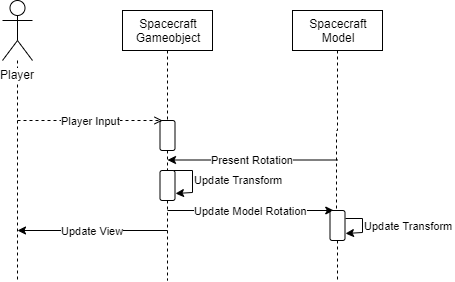

The diagram above was exported from draw.io. Its source (the exported page's mxGraphModel, read from the mxfile embedded in the PNG):
<mxGraphModel dx="1038" dy="547" grid="1" gridSize="10" guides="1" tooltips="1" connect="1" arrows="1" fold="1" page="1" pageScale="1" pageWidth="850" pageHeight="1100" math="0" shadow="0">
  <root>
    <mxCell id="0" />
    <mxCell id="1" parent="0" />
    <mxCell id="fdXWSdI8fsY1ClueJ6zq-7" style="edgeStyle=orthogonalEdgeStyle;rounded=0;orthogonalLoop=1;jettySize=auto;html=1;dashed=1;endArrow=none;endFill=0;" parent="1" source="fdXWSdI8fsY1ClueJ6zq-1" edge="1">
      <mxGeometry relative="1" as="geometry">
        <mxPoint x="135" y="300" as="targetPoint" />
      </mxGeometry>
    </mxCell>
    <mxCell id="fdXWSdI8fsY1ClueJ6zq-1" value="Player" style="shape=umlActor;verticalLabelPosition=bottom;labelBackgroundColor=#ffffff;verticalAlign=top;html=1;outlineConnect=0;" parent="1" vertex="1">
      <mxGeometry x="120" y="20" width="30" height="60" as="geometry" />
    </mxCell>
    <mxCell id="fdXWSdI8fsY1ClueJ6zq-12" style="edgeStyle=orthogonalEdgeStyle;rounded=0;orthogonalLoop=1;jettySize=auto;html=1;exitX=0.5;exitY=1;exitDx=0;exitDy=0;dashed=1;endArrow=none;endFill=0;" parent="1" source="fdXWSdI8fsY1ClueJ6zq-4" target="fdXWSdI8fsY1ClueJ6zq-11" edge="1">
      <mxGeometry relative="1" as="geometry" />
    </mxCell>
    <mxCell id="fdXWSdI8fsY1ClueJ6zq-4" value="Spacecraft&lt;br&gt;Gameobject" style="rounded=0;whiteSpace=wrap;html=1;" parent="1" vertex="1">
      <mxGeometry x="240" y="30" width="90" height="40" as="geometry" />
    </mxCell>
    <mxCell id="fdXWSdI8fsY1ClueJ6zq-9" style="edgeStyle=orthogonalEdgeStyle;rounded=0;orthogonalLoop=1;jettySize=auto;html=1;dashed=1;endArrow=none;endFill=0;" parent="1" source="fdXWSdI8fsY1ClueJ6zq-5" edge="1">
      <mxGeometry relative="1" as="geometry">
        <mxPoint x="454" y="230" as="targetPoint" />
      </mxGeometry>
    </mxCell>
    <mxCell id="fdXWSdI8fsY1ClueJ6zq-5" value="Spacecraft&lt;br&gt;Model" style="rounded=0;whiteSpace=wrap;html=1;" parent="1" vertex="1">
      <mxGeometry x="410" y="30" width="90" height="40" as="geometry" />
    </mxCell>
    <mxCell id="fdXWSdI8fsY1ClueJ6zq-16" style="edgeStyle=orthogonalEdgeStyle;rounded=0;orthogonalLoop=1;jettySize=auto;html=1;exitX=0.5;exitY=1;exitDx=0;exitDy=0;entryX=0.5;entryY=0;entryDx=0;entryDy=0;endArrow=none;endFill=0;dashed=1;" parent="1" source="fdXWSdI8fsY1ClueJ6zq-11" target="fdXWSdI8fsY1ClueJ6zq-14" edge="1">
      <mxGeometry relative="1" as="geometry" />
    </mxCell>
    <mxCell id="fdXWSdI8fsY1ClueJ6zq-11" value="" style="rounded=1;whiteSpace=wrap;html=1;" parent="1" vertex="1">
      <mxGeometry x="277.5" y="140" width="15" height="30" as="geometry" />
    </mxCell>
    <mxCell id="fdXWSdI8fsY1ClueJ6zq-13" value="Player Input" style="endArrow=open;html=1;endFill=0;dashed=1;" parent="1" edge="1">
      <mxGeometry width="50" height="50" relative="1" as="geometry">
        <mxPoint x="135" y="140" as="sourcePoint" />
        <mxPoint x="280" y="140" as="targetPoint" />
      </mxGeometry>
    </mxCell>
    <mxCell id="fdXWSdI8fsY1ClueJ6zq-15" value="Update Transform" style="edgeStyle=orthogonalEdgeStyle;rounded=0;orthogonalLoop=1;jettySize=auto;html=1;exitX=0.75;exitY=0;exitDx=0;exitDy=0;endArrow=classic;endFill=1;entryX=1;entryY=0.75;entryDx=0;entryDy=0;align=left;" parent="1" source="fdXWSdI8fsY1ClueJ6zq-14" target="fdXWSdI8fsY1ClueJ6zq-14" edge="1">
      <mxGeometry relative="1" as="geometry">
        <mxPoint x="289" y="240" as="targetPoint" />
        <Array as="points">
          <mxPoint x="310" y="190" />
          <mxPoint x="310" y="212" />
        </Array>
      </mxGeometry>
    </mxCell>
    <mxCell id="fdXWSdI8fsY1ClueJ6zq-17" style="edgeStyle=orthogonalEdgeStyle;rounded=0;orthogonalLoop=1;jettySize=auto;html=1;exitX=0.5;exitY=1;exitDx=0;exitDy=0;dashed=1;endArrow=none;endFill=0;" parent="1" source="fdXWSdI8fsY1ClueJ6zq-14" edge="1">
      <mxGeometry relative="1" as="geometry">
        <mxPoint x="285" y="300" as="targetPoint" />
      </mxGeometry>
    </mxCell>
    <mxCell id="fdXWSdI8fsY1ClueJ6zq-14" value="" style="rounded=1;whiteSpace=wrap;html=1;" parent="1" vertex="1">
      <mxGeometry x="277.5" y="190" width="15" height="30" as="geometry" />
    </mxCell>
    <mxCell id="fdXWSdI8fsY1ClueJ6zq-18" value="Update Model Rotation" style="endArrow=classic;html=1;entryX=0.25;entryY=0;entryDx=0;entryDy=0;" parent="1" target="fdXWSdI8fsY1ClueJ6zq-22" edge="1">
      <mxGeometry width="50" height="50" relative="1" as="geometry">
        <mxPoint x="285" y="230" as="sourcePoint" />
        <mxPoint x="455" y="230" as="targetPoint" />
      </mxGeometry>
    </mxCell>
    <mxCell id="fdXWSdI8fsY1ClueJ6zq-19" value="Present Rotation" style="endArrow=classic;html=1;" parent="1" edge="1">
      <mxGeometry width="50" height="50" relative="1" as="geometry">
        <mxPoint x="455" y="179.5" as="sourcePoint" />
        <mxPoint x="285" y="179.5" as="targetPoint" />
      </mxGeometry>
    </mxCell>
    <mxCell id="fdXWSdI8fsY1ClueJ6zq-20" value="Update View" style="endArrow=classic;html=1;" parent="1" edge="1">
      <mxGeometry width="50" height="50" relative="1" as="geometry">
        <mxPoint x="285" y="250" as="sourcePoint" />
        <mxPoint x="135" y="250" as="targetPoint" />
      </mxGeometry>
    </mxCell>
    <mxCell id="fdXWSdI8fsY1ClueJ6zq-23" style="edgeStyle=orthogonalEdgeStyle;rounded=0;orthogonalLoop=1;jettySize=auto;html=1;exitX=0.5;exitY=1;exitDx=0;exitDy=0;endArrow=none;endFill=0;dashed=1;" parent="1" source="fdXWSdI8fsY1ClueJ6zq-22" edge="1">
      <mxGeometry relative="1" as="geometry">
        <mxPoint x="455" y="300" as="targetPoint" />
      </mxGeometry>
    </mxCell>
    <mxCell id="fdXWSdI8fsY1ClueJ6zq-22" value="" style="rounded=1;whiteSpace=wrap;html=1;" parent="1" vertex="1">
      <mxGeometry x="447.5" y="230" width="15" height="30" as="geometry" />
    </mxCell>
    <mxCell id="fdXWSdI8fsY1ClueJ6zq-24" value="Update Transform&amp;nbsp;" style="edgeStyle=orthogonalEdgeStyle;rounded=0;orthogonalLoop=1;jettySize=auto;html=1;exitX=1;exitY=0.25;exitDx=0;exitDy=0;entryX=1;entryY=0.75;entryDx=0;entryDy=0;endArrow=classic;endFill=1;align=left;" parent="1" source="fdXWSdI8fsY1ClueJ6zq-22" target="fdXWSdI8fsY1ClueJ6zq-22" edge="1">
      <mxGeometry relative="1" as="geometry">
        <Array as="points">
          <mxPoint x="480" y="238" />
          <mxPoint x="480" y="252" />
        </Array>
      </mxGeometry>
    </mxCell>
  </root>
</mxGraphModel>